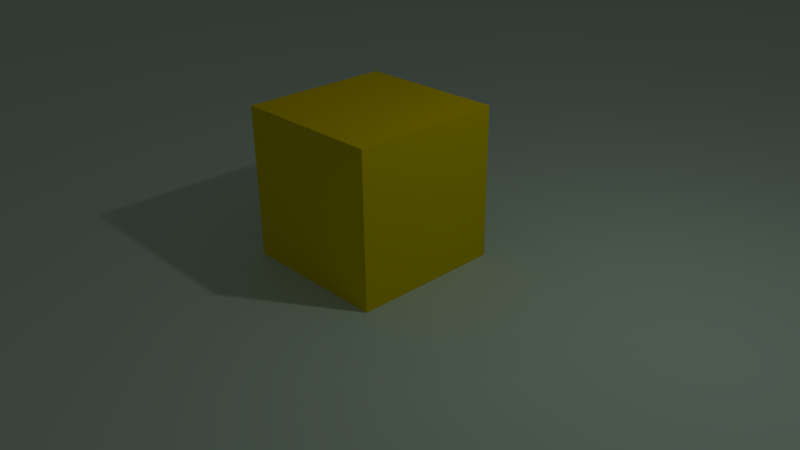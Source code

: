 # Source: Aula_1_-_Blender_Internal.blend  (saved by Blender 2.69.0; exported with 4.5.12 LTS)
import bpy
from mathutils import Matrix  # noqa: F401  (used for matrix-valued properties, if any)

bpy.ops.wm.read_factory_settings(use_empty=True)
scene = bpy.context.scene
scene.name = 'Scene'

# ---- collections
col_collection_1 = bpy.data.collections.new('Collection 1'); scene.collection.children.link(col_collection_1)

# ---- materials (node trees are filled in below, after node groups)
mat_material_001 = bpy.data.materials.new('Material.001')
mat_material_001.alpha_threshold = 0.0
mat_material_001.use_transparent_shadow = False
mat_material_001.diffuse_color = (0.5962, 0.8, 0.64, 1.0)
mat_material_001.roughness = 0.5
mat_material_001.line_color = (0.0, 0.0, 0.0, 1.0)
mat_material = bpy.data.materials.new('Material')
mat_material.alpha_threshold = 0.0
mat_material.use_transparent_shadow = False
mat_material.diffuse_color = (0.8, 0.6526, 0.0, 1.0)
mat_material.roughness = 0.5
mat_material.specular_intensity = 1.0
mat_material.line_color = (0.0, 0.0, 0.0, 1.0)

# ---- material node trees

# ---- world
world_world = bpy.data.worlds.new('World'); scene.world = world_world
world_world.color = (0.05088, 0.05088, 0.05088)
world_world.use_sun_shadow = False
world_world.sun_shadow_jitter_overblur = 0.0
world_world.cycles.sampling_method = 'MANUAL'
world_world.cycles.sample_map_resolution = 256

# ---- cameras
cam_camera = bpy.data.cameras.new('Camera')
cam_camera.clip_end = 100.0
cam_camera.lens = 35.0
cam_camera.sensor_width = 32.0
cam_camera.sensor_height = 18.0
cam_camera.ortho_scale = 7.314
cam_camera.dof.focus_distance = 0.0
cam_camera.dof.aperture_fstop = 128.0

# ---- lights
light_lamp = bpy.data.lights.new('Lamp', 'POINT')
light_lamp.transmission_factor = 0.0
light_lamp.cutoff_distance = 30.0
light_lamp.energy = 100.0
light_lamp.shadow_buffer_clip_start = 1.001
light_lamp.shadow_soft_size = 0.1
light_lamp.shadow_maximum_resolution = 0.006
light_lamp.use_absolute_resolution = True
light_lamp.cycles.use_multiple_importance_sampling = False

# ---- meshes
me_plane = bpy.data.meshes.new('Plane')
me_plane.from_pydata([(1.0, -1.0, 0.0), (-1.0, -1.0, 0.0), (1.0, 1.0, 0.0), (-1.0, 1.0, 0.0)], [], [(1, 0, 2, 3)])
me_plane.materials.append(mat_material_001)
me_plane.use_remesh_preserve_volume = False
me_plane.use_remesh_preserve_attributes = False
me_plane.use_mirror_vertex_groups = False
me_plane.update()
me_cube = bpy.data.meshes.new('Cube')
me_cube.from_pydata([(1.0, 1.0, -1.0), (1.0, -1.0, -1.0), (-1.0, -1.0, -1.0), (-1.0, 1.0, -1.0), (1.0, 1.0, 1.0), (1.0, -1.0, 1.0), (-1.0, -1.0, 1.0), (-1.0, 1.0, 1.0)], [], [(0, 1, 2, 3), (4, 7, 6, 5), (0, 4, 5, 1), (1, 5, 6, 2), (2, 6, 7, 3), (4, 0, 3, 7)])
me_cube.materials.append(mat_material)
me_cube.use_remesh_preserve_volume = False
me_cube.use_remesh_preserve_attributes = False
me_cube.use_mirror_vertex_groups = False
me_cube.update()

# ---- objects
ob_plane = bpy.data.objects.new('Plane', me_plane)
ob_cube = bpy.data.objects.new('Cube', me_cube)
ob_lamp = bpy.data.objects.new('Lamp', light_lamp)
ob_camera = bpy.data.objects.new('Camera', cam_camera)

# ---- transforms, parenting, visibility, modifiers, constraints
ob_plane.location = (0.0, 0.0, 0.0)
ob_plane.scale = (25.0, 25.0, 25.0)
ob_plane.lineart.crease_threshold = 0.0
ob_cube.location = (0.0, 0.0, 1.0)
ob_cube.lock_rotations_4d = False
ob_cube.empty_display_type = 'ARROWS'
ob_cube.lineart.crease_threshold = 0.0
ob_lamp.location = (4.076, 1.005, 5.904)
ob_lamp.rotation_euler = (0.6503, 0.05522, 1.866)
ob_lamp.lock_rotations_4d = False
ob_lamp.empty_display_type = 'ARROWS'
ob_lamp.color = (0.0, 0.0, 0.0, 0.0)
ob_lamp.lineart.crease_threshold = 0.0
ob_camera.location = (7.481, -6.508, 5.344)
ob_camera.rotation_euler = (1.109, 0.01082, 0.8149)
ob_camera.lock_rotations_4d = False
ob_camera.empty_display_type = 'ARROWS'
ob_camera.color = (0.0, 0.0, 0.0, 0.0)
ob_camera.display_type = 'WIRE'
ob_camera.lineart.crease_threshold = 0.0

# ---- collection membership
col_collection_1.objects.link(ob_plane)
col_collection_1.objects.link(ob_cube)
col_collection_1.objects.link(ob_lamp)
col_collection_1.objects.link(ob_camera)

# ---- scene / render settings (as saved in the file)
scene.camera = ob_camera
scene.frame_start = 1; scene.frame_end = 250; scene.frame_set(1)
scene.render.engine = 'BLENDER_EEVEE_NEXT'
scene.render.image_settings.compression = 90
scene.render.resolution_percentage = 50
scene.render.dither_intensity = 0.0
scene.cycles.use_denoising = False
scene.cycles.samples = 10
scene.cycles.sampling_pattern = 'TABULATED_SOBOL'
scene.cycles.light_sampling_threshold = 0.0
scene.cycles.use_adaptive_sampling = False
scene.cycles.use_light_tree = False
scene.cycles.blur_glossy = 0.0
scene.cycles.volume_bounces = 1
scene.cycles.pixel_filter_type = 'GAUSSIAN'
scene.cycles.sample_clamp_indirect = 0.0
scene.view_settings.view_transform = 'Standard'
bpy.context.view_layer.update()
